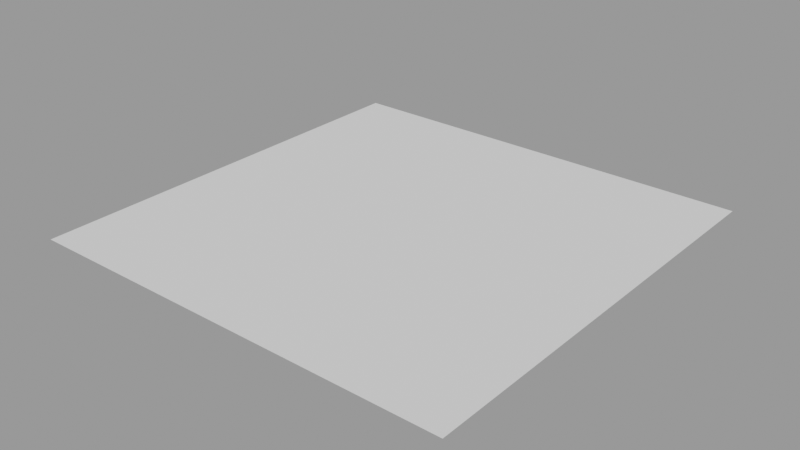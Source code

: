 # Source: TrueDepth_smooth_boundary_3.5.blend  (saved by Blender 3.5.10; exported with 4.5.12 LTS)
import bpy
from mathutils import Matrix  # noqa: F401  (used for matrix-valued properties, if any)

bpy.ops.wm.read_factory_settings(use_empty=True)
scene = bpy.context.scene
scene.name = 'Scene'

# ---- collections
col_collection = bpy.data.collections.new('Collection'); scene.collection.children.link(col_collection)

# ---- node groups
ng_truedepth_smooth_boundary_3_5 = bpy.data.node_groups.new('TrueDepth_smooth_boundary_3.5', 'GeometryNodeTree')
_s = ng_truedepth_smooth_boundary_3_5.interface.new_socket(name='Geometry', in_out='OUTPUT', socket_type='NodeSocketGeometry')
_s = ng_truedepth_smooth_boundary_3_5.interface.new_socket(name='Geometry', in_out='INPUT', socket_type='NodeSocketGeometry')
_s = ng_truedepth_smooth_boundary_3_5.interface.new_socket(name='Relax blur Iterations', in_out='INPUT', socket_type='NodeSocketInt')
_s.min_value = 0
_s = ng_truedepth_smooth_boundary_3_5.interface.new_socket(name='Relax blur Weight', in_out='INPUT', socket_type='NodeSocketFloat')
_s.subtype = 'FACTOR'
_s.default_value = 1.0
_s.min_value = 0.0
_s.max_value = 1.0
_s = ng_truedepth_smooth_boundary_3_5.interface.new_socket(name='Inside Boundry mask', in_out='INPUT', socket_type='NodeSocketInt')
_s.min_value = 0
ng_truedepth_smooth_boundary_3_5.is_modifier = True
_N = ng_truedepth_smooth_boundary_3_5.nodes; _L = ng_truedepth_smooth_boundary_3_5.links
n0 = _N.new('NodeGroupInput'); n0.name = 'Group Input'; n0.location = (-348, 100)
n1 = _N.new('FunctionNodeCompare'); n1.name = 'Compare'; n1.location = (-142, -12)
n1.operation = 'EQUAL'
n1.data_type = 'INT'
n1.inputs[3].default_value = 1
n1.inputs[6].default_value = (0.0, 0.0, 0.0, 0.0)
n1.inputs[7].default_value = (0.0, 0.0, 0.0, 0.0)
n2 = _N.new('GeometryNodeBlurAttribute'); n2.name = 'Blur Attribute'; n2.location = (21, -20)
n3 = _N.new('GeometryNodeBlurAttribute'); n3.name = 'Blur Attribute.001'; n3.location = (192, 41)
n3.data_type = 'FLOAT_VECTOR'
n4 = _N.new('ShaderNodeMath'); n4.name = 'Math'; n4.location = (185, -138)
n4.hide = True
n4.operation = 'CEIL'
n5 = _N.new('GeometryNodeInputPosition'); n5.name = 'Position'; n5.location = (22, 43)
n6 = _N.new('GeometryNodeInputMeshEdgeNeighbors'); n6.name = 'Edge Neighbors'; n6.location = (-146, 50)
n7 = _N.new('GeometryNodeSetPosition'); n7.name = 'Set Position'; n7.location = (375, 119)
n8 = _N.new('NodeGroupOutput'); n8.name = 'Group Output'; n8.location = (570, 119)
_L.new(n7.outputs[0], n8.inputs[0])
_L.new(n6.outputs[0], n1.inputs[2])
_L.new(n1.outputs[0], n2.inputs[0])
_L.new(n5.outputs[0], n3.inputs[0])
_L.new(n2.outputs[0], n4.inputs[0])
_L.new(n0.outputs[0], n7.inputs[0])
_L.new(n4.outputs[0], n7.inputs[1])
_L.new(n3.outputs[0], n7.inputs[2])
_L.new(n0.outputs[1], n3.inputs[1])
_L.new(n0.outputs[2], n3.inputs[2])
_L.new(n0.outputs[3], n2.inputs[1])
n8.is_active_output = True

# ---- meshes
me_plane = bpy.data.meshes.new('Plane')
me_plane.from_pydata([(-1.0, -1.0, 0.0), (1.0, -1.0, 0.0), (-1.0, 1.0, 0.0), (1.0, 1.0, 0.0)], [], [(0, 1, 3, 2)])
_uv = me_plane.uv_layers.new(name='UVMap')
_uv.uv.foreach_set('vector', [0.0, 0.0, 1.0, 0.0, 1.0, 1.0, 0.0, 1.0])
me_plane.update()

# ---- objects
ob_plane = bpy.data.objects.new('Plane', me_plane)

# ---- transforms, parenting, visibility, modifiers, constraints
ob_plane.location = (0.0, 0.0, 0.0)
_m = ob_plane.modifiers.new('GeometryNodes', 'NODES')
_m.node_group = ng_truedepth_smooth_boundary_3_5
_gi = [s.identifier for s in ng_truedepth_smooth_boundary_3_5.interface.items_tree if s.item_type == 'SOCKET' and s.in_out == 'INPUT']
_m[_gi[3]] = 1  # Inside Boundry mask

# ---- collection membership
col_collection.objects.link(ob_plane)

# ---- scene / render settings (as saved in the file)
scene.frame_start = 1; scene.frame_end = 250; scene.frame_set(1)
scene.render.engine = 'BLENDER_EEVEE_NEXT'
scene.cycles.sampling_pattern = 'TABULATED_SOBOL'
scene.view_settings.view_transform = 'Filmic'
bpy.context.view_layer.update()

# ---- added for rendering (the .blend has no active camera and no usable light): camera, sun + grey world if the file has none
cam_auto = bpy.data.cameras.new('AutoCamera')
cam_auto.lens = 50.0
cam_auto.sensor_width = 36.0
cam_auto.clip_end = 1000.0
ob_auto_camera = bpy.data.objects.new('AutoCamera', cam_auto)
scene.collection.objects.link(ob_auto_camera)
ob_auto_camera.location = (2.61693, -3.14032, 2.09354)
ob_auto_camera.rotation_euler = (1.09748, -7.21219e-08, 0.694738)
scene.camera = ob_auto_camera
light_auto_sun = bpy.data.lights.new('AutoSun', 'SUN')
light_auto_sun.energy = 3.0
light_auto_sun.angle = 0.0523599
ob_auto_sun = bpy.data.objects.new('AutoSun', light_auto_sun)
scene.collection.objects.link(ob_auto_sun)
ob_auto_sun.rotation_euler = (0.872665, 0.174533, 0.523599)
if scene.world is None:
    world_auto = bpy.data.worlds.new('AutoWorld')
    world_auto.color = (0.3, 0.3, 0.3)
    scene.world = world_auto
bpy.context.view_layer.update()
